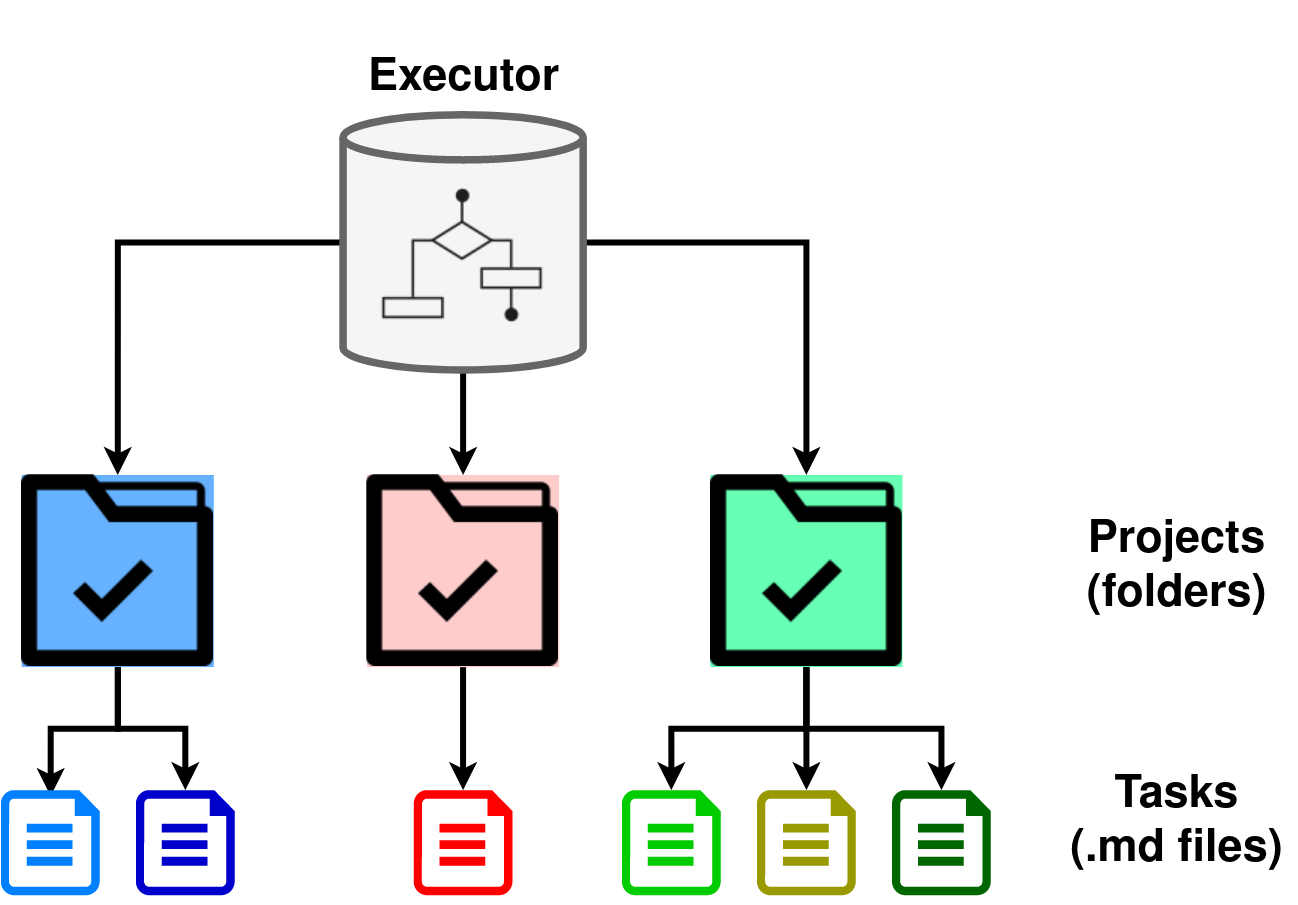

The diagram above was exported from draw.io. Its source (the exported page's mxGraphModel, read from the mxfile embedded in the PNG):
<mxGraphModel dx="813" dy="438" grid="1" gridSize="10" guides="1" tooltips="1" connect="1" arrows="1" fold="1" page="1" pageScale="1" pageWidth="850" pageHeight="1100" math="0" shadow="0">
  <root>
    <mxCell id="0" />
    <mxCell id="1" parent="0" />
    <mxCell id="_zZXeevHZ_1j9zK94Ipb-22" style="edgeStyle=orthogonalEdgeStyle;rounded=0;orthogonalLoop=1;jettySize=auto;html=1;entryX=0.5;entryY=0;entryDx=0;entryDy=0;strokeWidth=4;" edge="1" parent="1" source="_zZXeevHZ_1j9zK94Ipb-1" target="_zZXeevHZ_1j9zK94Ipb-3">
      <mxGeometry relative="1" as="geometry" />
    </mxCell>
    <mxCell id="_zZXeevHZ_1j9zK94Ipb-26" style="edgeStyle=orthogonalEdgeStyle;rounded=0;orthogonalLoop=1;jettySize=auto;html=1;strokeWidth=4;" edge="1" parent="1" source="_zZXeevHZ_1j9zK94Ipb-1" target="_zZXeevHZ_1j9zK94Ipb-4">
      <mxGeometry relative="1" as="geometry" />
    </mxCell>
    <mxCell id="_zZXeevHZ_1j9zK94Ipb-27" style="edgeStyle=orthogonalEdgeStyle;rounded=0;orthogonalLoop=1;jettySize=auto;html=1;entryX=0.5;entryY=0;entryDx=0;entryDy=0;strokeWidth=4;" edge="1" parent="1" source="_zZXeevHZ_1j9zK94Ipb-1" target="_zZXeevHZ_1j9zK94Ipb-5">
      <mxGeometry relative="1" as="geometry" />
    </mxCell>
    <mxCell id="_zZXeevHZ_1j9zK94Ipb-1" value="" style="shape=cylinder2;whiteSpace=wrap;html=1;boundedLbl=1;backgroundOutline=1;size=15;fillColor=#f5f5f5;strokeColor=#666666;fontColor=#333333;strokeWidth=5;" vertex="1" parent="1">
      <mxGeometry x="264.12" y="220" width="160" height="170" as="geometry" />
    </mxCell>
    <mxCell id="_zZXeevHZ_1j9zK94Ipb-20" style="edgeStyle=orthogonalEdgeStyle;rounded=0;orthogonalLoop=1;jettySize=auto;html=1;entryX=0.504;entryY=0.057;entryDx=0;entryDy=0;entryPerimeter=0;strokeWidth=4;" edge="1" parent="1" source="_zZXeevHZ_1j9zK94Ipb-3" target="_zZXeevHZ_1j9zK94Ipb-10">
      <mxGeometry relative="1" as="geometry" />
    </mxCell>
    <mxCell id="_zZXeevHZ_1j9zK94Ipb-21" style="edgeStyle=orthogonalEdgeStyle;rounded=0;orthogonalLoop=1;jettySize=auto;html=1;entryX=0.5;entryY=0;entryDx=0;entryDy=0;entryPerimeter=0;strokeWidth=4;" edge="1" parent="1" source="_zZXeevHZ_1j9zK94Ipb-3" target="_zZXeevHZ_1j9zK94Ipb-11">
      <mxGeometry relative="1" as="geometry" />
    </mxCell>
    <mxCell id="_zZXeevHZ_1j9zK94Ipb-3" value="" style="shape=image;html=1;verticalAlign=top;verticalLabelPosition=bottom;labelBackgroundColor=#ffffff;imageAspect=0;aspect=fixed;image=https://cdn2.iconfinder.com/data/icons/files-folders-3/24/files-folders-26-128.png;strokeWidth=5;imageBackground=#66B2FF;" vertex="1" parent="1">
      <mxGeometry x="50" y="460" width="128" height="128" as="geometry" />
    </mxCell>
    <mxCell id="_zZXeevHZ_1j9zK94Ipb-28" style="edgeStyle=orthogonalEdgeStyle;rounded=0;orthogonalLoop=1;jettySize=auto;html=1;strokeWidth=4;" edge="1" parent="1" source="_zZXeevHZ_1j9zK94Ipb-4" target="_zZXeevHZ_1j9zK94Ipb-12">
      <mxGeometry relative="1" as="geometry" />
    </mxCell>
    <mxCell id="_zZXeevHZ_1j9zK94Ipb-4" value="" style="shape=image;html=1;verticalAlign=top;verticalLabelPosition=bottom;labelBackgroundColor=#ffffff;imageAspect=0;aspect=fixed;image=https://cdn2.iconfinder.com/data/icons/files-folders-3/24/files-folders-26-128.png;strokeWidth=5;imageBackground=#FFCCCC;" vertex="1" parent="1">
      <mxGeometry x="280.12" y="460" width="128" height="128" as="geometry" />
    </mxCell>
    <mxCell id="_zZXeevHZ_1j9zK94Ipb-29" style="edgeStyle=orthogonalEdgeStyle;rounded=0;orthogonalLoop=1;jettySize=auto;html=1;entryX=0.5;entryY=0;entryDx=0;entryDy=0;entryPerimeter=0;strokeWidth=4;" edge="1" parent="1" source="_zZXeevHZ_1j9zK94Ipb-5" target="_zZXeevHZ_1j9zK94Ipb-13">
      <mxGeometry relative="1" as="geometry" />
    </mxCell>
    <mxCell id="_zZXeevHZ_1j9zK94Ipb-30" style="edgeStyle=orthogonalEdgeStyle;rounded=0;orthogonalLoop=1;jettySize=auto;html=1;entryX=0.5;entryY=0;entryDx=0;entryDy=0;entryPerimeter=0;strokeWidth=4;" edge="1" parent="1" source="_zZXeevHZ_1j9zK94Ipb-5" target="_zZXeevHZ_1j9zK94Ipb-14">
      <mxGeometry relative="1" as="geometry" />
    </mxCell>
    <mxCell id="_zZXeevHZ_1j9zK94Ipb-5" value="" style="shape=image;html=1;verticalAlign=top;verticalLabelPosition=bottom;labelBackgroundColor=#ffffff;imageAspect=0;aspect=fixed;image=https://cdn2.iconfinder.com/data/icons/files-folders-3/24/files-folders-26-128.png;strokeWidth=5;imageBackground=#66FFB3;" vertex="1" parent="1">
      <mxGeometry x="508.9" y="460" width="128" height="128" as="geometry" />
    </mxCell>
    <mxCell id="_zZXeevHZ_1j9zK94Ipb-10" value="" style="aspect=fixed;pointerEvents=1;shadow=0;dashed=0;html=1;strokeColor=none;labelPosition=center;verticalLabelPosition=bottom;verticalAlign=top;align=center;shape=mxgraph.azure.file;fillColor=#007FFF;" vertex="1" parent="1">
      <mxGeometry x="36.1" y="670" width="65.8" height="70" as="geometry" />
    </mxCell>
    <mxCell id="_zZXeevHZ_1j9zK94Ipb-11" value="" style="aspect=fixed;pointerEvents=1;shadow=0;dashed=0;html=1;strokeColor=none;labelPosition=center;verticalLabelPosition=bottom;verticalAlign=top;align=center;shape=mxgraph.azure.file;fillColor=#0000CC;" vertex="1" parent="1">
      <mxGeometry x="126.1" y="670" width="65.8" height="70" as="geometry" />
    </mxCell>
    <mxCell id="_zZXeevHZ_1j9zK94Ipb-12" value="" style="aspect=fixed;pointerEvents=1;shadow=0;dashed=0;html=1;strokeColor=none;labelPosition=center;verticalLabelPosition=bottom;verticalAlign=top;align=center;shape=mxgraph.azure.file;fillColor=#FF0000;" vertex="1" parent="1">
      <mxGeometry x="311.22" y="670" width="65.8" height="70" as="geometry" />
    </mxCell>
    <mxCell id="_zZXeevHZ_1j9zK94Ipb-13" value="" style="aspect=fixed;pointerEvents=1;shadow=0;dashed=0;html=1;strokeColor=none;labelPosition=center;verticalLabelPosition=bottom;verticalAlign=top;align=center;shape=mxgraph.azure.file;fillColor=#00CC00;" vertex="1" parent="1">
      <mxGeometry x="450" y="670" width="65.8" height="70" as="geometry" />
    </mxCell>
    <mxCell id="_zZXeevHZ_1j9zK94Ipb-14" value="" style="aspect=fixed;pointerEvents=1;shadow=0;dashed=0;html=1;strokeColor=none;labelPosition=center;verticalLabelPosition=bottom;verticalAlign=top;align=center;shape=mxgraph.azure.file;fillColor=#999900;" vertex="1" parent="1">
      <mxGeometry x="540" y="670" width="65.8" height="70" as="geometry" />
    </mxCell>
    <mxCell id="_zZXeevHZ_1j9zK94Ipb-31" style="edgeStyle=orthogonalEdgeStyle;rounded=0;orthogonalLoop=1;jettySize=auto;html=1;strokeWidth=4;startArrow=classic;startFill=1;endArrow=none;endFill=0;" edge="1" parent="1" source="_zZXeevHZ_1j9zK94Ipb-15" target="_zZXeevHZ_1j9zK94Ipb-5">
      <mxGeometry relative="1" as="geometry" />
    </mxCell>
    <mxCell id="_zZXeevHZ_1j9zK94Ipb-15" value="" style="aspect=fixed;pointerEvents=1;shadow=0;dashed=0;html=1;strokeColor=none;labelPosition=center;verticalLabelPosition=bottom;verticalAlign=top;align=center;shape=mxgraph.azure.file;fillColor=#006600;" vertex="1" parent="1">
      <mxGeometry x="630" y="670" width="65.8" height="70" as="geometry" />
    </mxCell>
    <mxCell id="_zZXeevHZ_1j9zK94Ipb-16" value="" style="shape=image;html=1;verticalAlign=top;verticalLabelPosition=bottom;labelBackgroundColor=#ffffff;imageAspect=0;aspect=fixed;image=https://cdn3.iconfinder.com/data/icons/technology-mix/200/Technology_Mix_-_Final-15-128.png;strokeWidth=5;fillColor=#808080;" vertex="1" parent="1">
      <mxGeometry x="280.12" y="250" width="128" height="128" as="geometry" />
    </mxCell>
    <mxCell id="_zZXeevHZ_1j9zK94Ipb-17" value="&lt;font style=&quot;font-size: 30px&quot;&gt;&lt;b&gt;Projects (folders)&lt;/b&gt;&lt;/font&gt;" style="text;html=1;strokeColor=none;fillColor=none;align=center;verticalAlign=middle;whiteSpace=wrap;rounded=0;" vertex="1" parent="1">
      <mxGeometry x="740" y="470" width="160" height="106" as="geometry" />
    </mxCell>
    <mxCell id="_zZXeevHZ_1j9zK94Ipb-18" value="&lt;div&gt;&lt;font style=&quot;font-size: 30px&quot;&gt;&lt;b&gt;Tasks&lt;/b&gt;&lt;/font&gt;&lt;/div&gt;&lt;div&gt;&lt;font style=&quot;font-size: 30px&quot;&gt;&lt;b&gt;(.md files)&lt;br&gt;&lt;/b&gt;&lt;/font&gt;&lt;/div&gt;" style="text;html=1;strokeColor=none;fillColor=none;align=center;verticalAlign=middle;whiteSpace=wrap;rounded=0;" vertex="1" parent="1">
      <mxGeometry x="740" y="640" width="160" height="106" as="geometry" />
    </mxCell>
    <mxCell id="_zZXeevHZ_1j9zK94Ipb-19" value="&lt;font style=&quot;font-size: 30px&quot;&gt;&lt;b&gt;Executor&lt;br&gt;&lt;/b&gt;&lt;/font&gt;" style="text;html=1;strokeColor=none;fillColor=none;align=center;verticalAlign=middle;whiteSpace=wrap;rounded=0;" vertex="1" parent="1">
      <mxGeometry x="265" y="144" width="160" height="106" as="geometry" />
    </mxCell>
  </root>
</mxGraphModel>